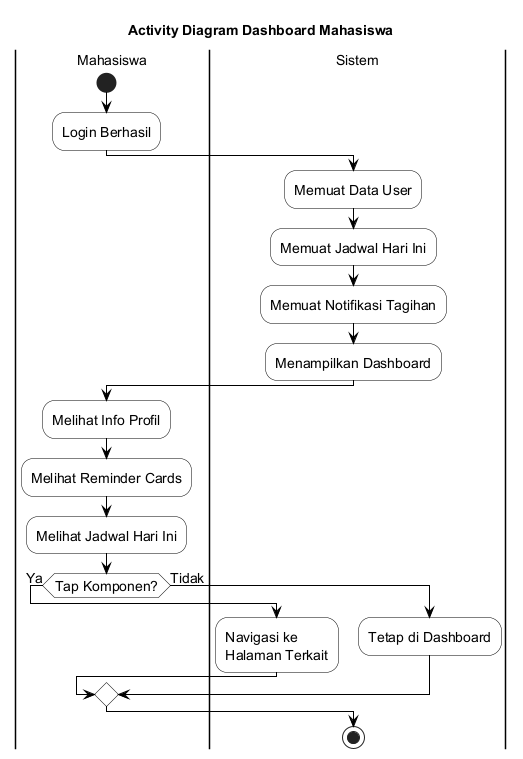

The diagram above was rendered by PlantUML. Its source (embedded in the PNG):
@startuml
skinparam backgroundColor White
skinparam ActivityBackgroundColor White
skinparam ActivityBorderColor Black
skinparam ActivityDiamondBackgroundColor White
skinparam ActivityDiamondBorderColor Black
skinparam ArrowColor Black
skinparam PartitionBorderColor Black
skinparam PartitionBackgroundColor White
skinparam defaultFontSize 14

title Activity Diagram Dashboard Mahasiswa

|Mahasiswa|
start
:Login Berhasil;

|Sistem|
:Memuat Data User;
:Memuat Jadwal Hari Ini;
:Memuat Notifikasi Tagihan;
:Menampilkan Dashboard;

|Mahasiswa|
:Melihat Info Profil;
:Melihat Reminder Cards;
:Melihat Jadwal Hari Ini;

if (Tap Komponen?) then (Ya)
  |Sistem|
  :Navigasi ke\nHalaman Terkait;
else (Tidak)
  :Tetap di Dashboard;
endif

stop

@enduml